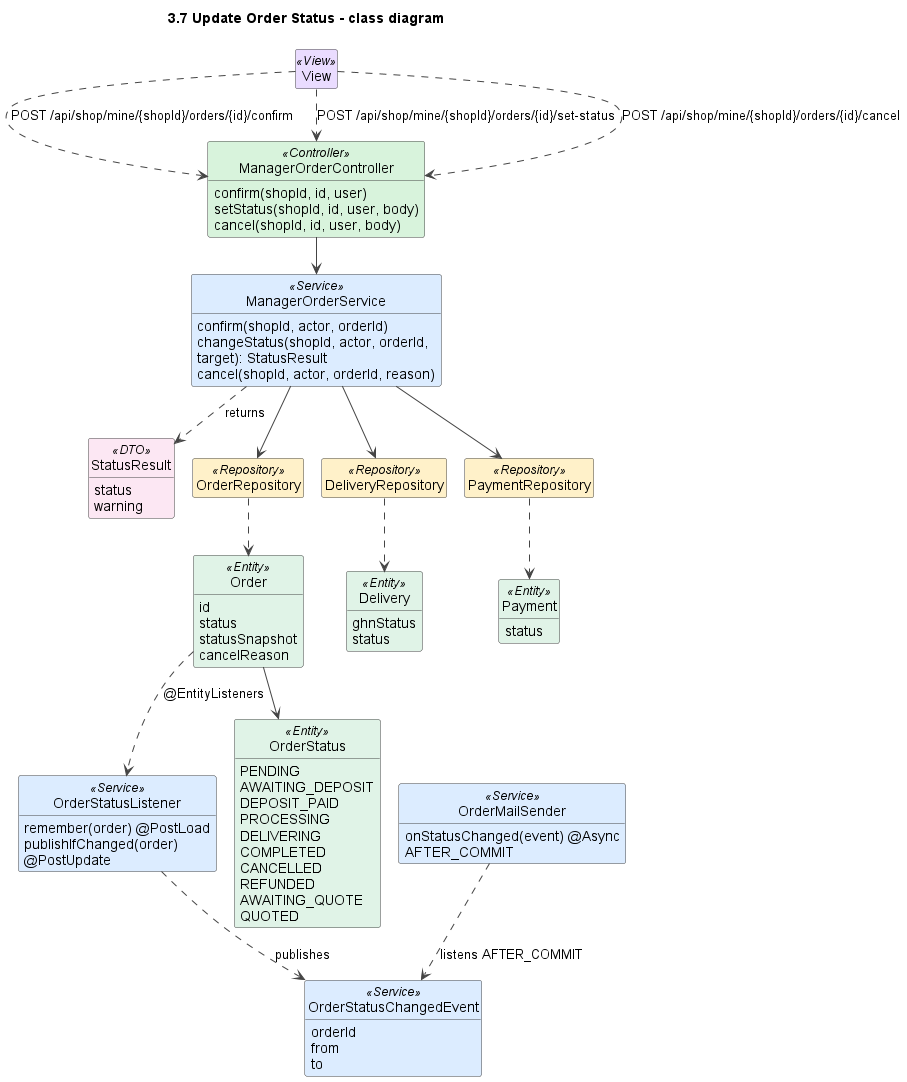

The diagram above was rendered by PlantUML. Its source (embedded in the PNG):
@startuml
title 3.7 Update Order Status - class diagram
!pragma layout smetana
skinparam shadowing false
skinparam defaultFontName Arial
skinparam wrapWidth 240
skinparam ArrowColor #444444
skinparam classAttributeIconSize 0
skinparam nodesep 45
skinparam ranksep 50
skinparam class {
  BackgroundColor #FFFFFF
  BorderColor #444444
  BackgroundColor<<View>> #EADCFF
  BackgroundColor<<Controller>> #D8F3DC
  BackgroundColor<<Service>> #DCECFF
  BackgroundColor<<Repository>> #FFF1C9
  BackgroundColor<<Entity>> #E0F3E7
  BackgroundColor<<DTO>> #FCE7F3
  BackgroundColor<<Scheduler>> #FFE8CC
  BackgroundColor<<External>> #FFE0E0
}
hide empty members
hide circle

class View <<View>>

class ManagerOrderController <<Controller>> {
  confirm(shopId, id, user)
  setStatus(shopId, id, user, body)
  cancel(shopId, id, user, body)
}
class ManagerOrderService <<Service>> {
  confirm(shopId, actor, orderId)
  changeStatus(shopId, actor, orderId, target): StatusResult
  cancel(shopId, actor, orderId, reason)
}
class StatusResult <<DTO>> {
  status
  warning
}
class OrderStatusListener <<Service>> {
  remember(order) @PostLoad
  publishIfChanged(order) @PostUpdate
}
class OrderStatusChangedEvent <<Service>> {
  orderId
  from
  to
}
class OrderMailSender <<Service>> {
  onStatusChanged(event) @Async AFTER_COMMIT
}
class OrderRepository <<Repository>>
class DeliveryRepository <<Repository>>
class PaymentRepository <<Repository>>
class Order <<Entity>> {
  id
  status
  statusSnapshot
  cancelReason
}
class Delivery <<Entity>> {
  ghnStatus
  status
}
class Payment <<Entity>> {
  status
}
enum OrderStatus <<Entity>> {
  PENDING
  AWAITING_DEPOSIT
  DEPOSIT_PAID
  PROCESSING
  DELIVERING
  COMPLETED
  CANCELLED
  REFUNDED
  AWAITING_QUOTE
  QUOTED
}

View ..> ManagerOrderController : POST /api/shop/mine/{shopId}/orders/{id}/confirm
View ..> ManagerOrderController : POST /api/shop/mine/{shopId}/orders/{id}/set-status
View ..> ManagerOrderController : POST /api/shop/mine/{shopId}/orders/{id}/cancel
ManagerOrderController --> ManagerOrderService
ManagerOrderService --> OrderRepository
ManagerOrderService --> DeliveryRepository
ManagerOrderService --> PaymentRepository
ManagerOrderService ..> StatusResult : returns
OrderRepository ..> Order
DeliveryRepository ..> Delivery
PaymentRepository ..> Payment
Order --> OrderStatus
Order ..> OrderStatusListener : @EntityListeners
OrderStatusListener ..> OrderStatusChangedEvent : publishes
OrderMailSender ..> OrderStatusChangedEvent : listens AFTER_COMMIT

@enduml